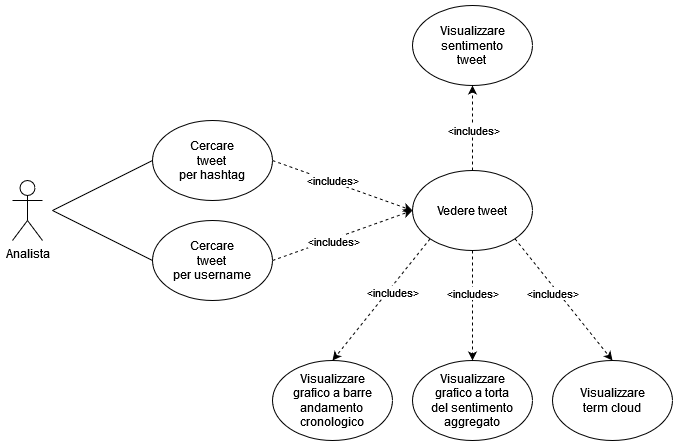

The diagram above was exported from draw.io. Its source (the exported page's mxGraphModel, read from the mxfile embedded in the PNG):
<mxGraphModel dx="1185" dy="627" grid="1" gridSize="10" guides="1" tooltips="1" connect="1" arrows="1" fold="1" page="1" pageScale="1" pageWidth="827" pageHeight="1169" math="0" shadow="0">
  <root>
    <mxCell id="0" />
    <mxCell id="1" parent="0" />
    <mxCell id="wpqyA-FpLVaELwN1TycZ-2" value="&lt;div&gt;Vedere tweet&lt;/div&gt;" style="ellipse;whiteSpace=wrap;html=1;" parent="1" vertex="1">
      <mxGeometry x="484" y="315" width="120" height="80" as="geometry" />
    </mxCell>
    <mxCell id="wpqyA-FpLVaELwN1TycZ-5" value="Analista" style="shape=umlActor;verticalLabelPosition=bottom;verticalAlign=top;html=1;outlineConnect=0;" parent="1" vertex="1">
      <mxGeometry x="84" y="325" width="30" height="60" as="geometry" />
    </mxCell>
    <mxCell id="wpqyA-FpLVaELwN1TycZ-8" value="&lt;div&gt;Visualizzare&lt;/div&gt;&lt;div&gt;sentimento&lt;/div&gt;&lt;div&gt;tweet&lt;br&gt;&lt;/div&gt;" style="ellipse;whiteSpace=wrap;html=1;" parent="1" vertex="1">
      <mxGeometry x="484" y="150" width="120" height="80" as="geometry" />
    </mxCell>
    <mxCell id="wpqyA-FpLVaELwN1TycZ-14" value="&lt;div&gt;Visualizzare&lt;/div&gt;&lt;div&gt;grafico a torta&lt;/div&gt;&lt;div&gt;del sentimento&lt;/div&gt;&lt;div&gt;aggregato&lt;br&gt;&lt;/div&gt;" style="ellipse;whiteSpace=wrap;html=1;" parent="1" vertex="1">
      <mxGeometry x="484" y="505" width="120" height="80" as="geometry" />
    </mxCell>
    <mxCell id="wpqyA-FpLVaELwN1TycZ-16" value="&lt;div&gt;Visualizzare&lt;/div&gt;&lt;div&gt;grafico a barre&lt;/div&gt;&lt;div&gt;andamento&lt;br&gt;&lt;/div&gt;&lt;div&gt;cronologico&lt;br&gt;&lt;/div&gt;" style="ellipse;whiteSpace=wrap;html=1;" parent="1" vertex="1">
      <mxGeometry x="344" y="505" width="120" height="80" as="geometry" />
    </mxCell>
    <mxCell id="wpqyA-FpLVaELwN1TycZ-17" value="&lt;div&gt;Visualizzare&lt;/div&gt;term cloud" style="ellipse;whiteSpace=wrap;html=1;" parent="1" vertex="1">
      <mxGeometry x="624" y="505" width="120" height="80" as="geometry" />
    </mxCell>
    <mxCell id="HKq8Of7-ZUXgdMy6swYW-5" value="&lt;div&gt;Cercare&lt;br&gt;&lt;/div&gt;&lt;div&gt;tweet&lt;br&gt;&lt;/div&gt;&lt;div&gt;per hashtag&lt;/div&gt;" style="ellipse;whiteSpace=wrap;html=1;" vertex="1" parent="1">
      <mxGeometry x="224" y="265" width="120" height="80" as="geometry" />
    </mxCell>
    <mxCell id="HKq8Of7-ZUXgdMy6swYW-6" value="&lt;div&gt;Cercare&lt;br&gt;&lt;/div&gt;&lt;div&gt;tweet&lt;br&gt;&lt;/div&gt;&lt;div&gt;per username&lt;/div&gt;" style="ellipse;whiteSpace=wrap;html=1;" vertex="1" parent="1">
      <mxGeometry x="224" y="365" width="120" height="80" as="geometry" />
    </mxCell>
    <mxCell id="HKq8Of7-ZUXgdMy6swYW-11" value="" style="endArrow=classic;html=1;rounded=0;entryX=0.5;entryY=1;entryDx=0;entryDy=0;dashed=1;exitX=0.5;exitY=0;exitDx=0;exitDy=0;" edge="1" parent="1" source="wpqyA-FpLVaELwN1TycZ-2" target="wpqyA-FpLVaELwN1TycZ-8">
      <mxGeometry width="50" height="50" relative="1" as="geometry">
        <mxPoint x="614" y="295" as="sourcePoint" />
        <mxPoint x="574" y="475" as="targetPoint" />
      </mxGeometry>
    </mxCell>
    <mxCell id="HKq8Of7-ZUXgdMy6swYW-12" value="&amp;lt;includes&amp;gt;" style="edgeLabel;html=1;align=center;verticalAlign=middle;resizable=0;points=[];" vertex="1" connectable="0" parent="HKq8Of7-ZUXgdMy6swYW-11">
      <mxGeometry x="-0.4467" y="-2" relative="1" as="geometry">
        <mxPoint x="-1" y="-17" as="offset" />
      </mxGeometry>
    </mxCell>
    <mxCell id="HKq8Of7-ZUXgdMy6swYW-17" value="" style="endArrow=classic;html=1;rounded=0;entryX=0.5;entryY=0;entryDx=0;entryDy=0;dashed=1;exitX=0;exitY=1;exitDx=0;exitDy=0;" edge="1" parent="1" source="wpqyA-FpLVaELwN1TycZ-2" target="wpqyA-FpLVaELwN1TycZ-16">
      <mxGeometry width="50" height="50" relative="1" as="geometry">
        <mxPoint x="473.99640687119296" y="476.7157287525382" as="sourcePoint" />
        <mxPoint x="541.5699999999999" y="455" as="targetPoint" />
      </mxGeometry>
    </mxCell>
    <mxCell id="HKq8Of7-ZUXgdMy6swYW-18" value="&amp;lt;includes&amp;gt;" style="edgeLabel;html=1;align=center;verticalAlign=middle;resizable=0;points=[];" vertex="1" connectable="0" parent="HKq8Of7-ZUXgdMy6swYW-17">
      <mxGeometry x="-0.4467" y="-2" relative="1" as="geometry">
        <mxPoint x="-9" y="21" as="offset" />
      </mxGeometry>
    </mxCell>
    <mxCell id="HKq8Of7-ZUXgdMy6swYW-19" value="" style="endArrow=classic;html=1;rounded=0;entryX=0.5;entryY=0;entryDx=0;entryDy=0;dashed=1;exitX=0.5;exitY=1;exitDx=0;exitDy=0;" edge="1" parent="1" source="wpqyA-FpLVaELwN1TycZ-2" target="wpqyA-FpLVaELwN1TycZ-14">
      <mxGeometry width="50" height="50" relative="1" as="geometry">
        <mxPoint x="483.9964068711929" y="486.7157287525382" as="sourcePoint" />
        <mxPoint x="551.5699999999999" y="464.9999999999999" as="targetPoint" />
      </mxGeometry>
    </mxCell>
    <mxCell id="HKq8Of7-ZUXgdMy6swYW-20" value="&amp;lt;includes&amp;gt;" style="edgeLabel;html=1;align=center;verticalAlign=middle;resizable=0;points=[];" vertex="1" connectable="0" parent="HKq8Of7-ZUXgdMy6swYW-19">
      <mxGeometry x="-0.4467" y="-2" relative="1" as="geometry">
        <mxPoint x="2" y="12" as="offset" />
      </mxGeometry>
    </mxCell>
    <mxCell id="HKq8Of7-ZUXgdMy6swYW-21" value="" style="endArrow=classic;html=1;rounded=0;entryX=0.5;entryY=0;entryDx=0;entryDy=0;dashed=1;exitX=1;exitY=1;exitDx=0;exitDy=0;" edge="1" parent="1" source="wpqyA-FpLVaELwN1TycZ-2" target="wpqyA-FpLVaELwN1TycZ-17">
      <mxGeometry width="50" height="50" relative="1" as="geometry">
        <mxPoint x="493.9964068711929" y="496.7157287525382" as="sourcePoint" />
        <mxPoint x="561.5699999999999" y="474.9999999999999" as="targetPoint" />
      </mxGeometry>
    </mxCell>
    <mxCell id="HKq8Of7-ZUXgdMy6swYW-22" value="&amp;lt;includes&amp;gt;" style="edgeLabel;html=1;align=center;verticalAlign=middle;resizable=0;points=[];" vertex="1" connectable="0" parent="HKq8Of7-ZUXgdMy6swYW-21">
      <mxGeometry x="-0.4467" y="-2" relative="1" as="geometry">
        <mxPoint x="12" y="19" as="offset" />
      </mxGeometry>
    </mxCell>
    <mxCell id="HKq8Of7-ZUXgdMy6swYW-23" value="" style="endArrow=none;html=1;rounded=0;entryX=0;entryY=0.5;entryDx=0;entryDy=0;" edge="1" parent="1" target="HKq8Of7-ZUXgdMy6swYW-5">
      <mxGeometry width="50" height="50" relative="1" as="geometry">
        <mxPoint x="124" y="355" as="sourcePoint" />
        <mxPoint x="234" y="495" as="targetPoint" />
      </mxGeometry>
    </mxCell>
    <mxCell id="HKq8Of7-ZUXgdMy6swYW-24" value="" style="endArrow=none;html=1;rounded=0;entryX=0;entryY=0.5;entryDx=0;entryDy=0;" edge="1" parent="1" target="HKq8Of7-ZUXgdMy6swYW-6">
      <mxGeometry width="50" height="50" relative="1" as="geometry">
        <mxPoint x="124" y="355" as="sourcePoint" />
        <mxPoint x="174" y="505" as="targetPoint" />
      </mxGeometry>
    </mxCell>
    <mxCell id="HKq8Of7-ZUXgdMy6swYW-25" value="" style="endArrow=classic;html=1;rounded=0;entryX=0;entryY=0.5;entryDx=0;entryDy=0;dashed=1;exitX=1;exitY=0.5;exitDx=0;exitDy=0;" edge="1" parent="1" source="HKq8Of7-ZUXgdMy6swYW-5" target="wpqyA-FpLVaELwN1TycZ-2">
      <mxGeometry width="50" height="50" relative="1" as="geometry">
        <mxPoint x="554" y="324.9999999999999" as="sourcePoint" />
        <mxPoint x="554" y="255" as="targetPoint" />
      </mxGeometry>
    </mxCell>
    <mxCell id="HKq8Of7-ZUXgdMy6swYW-26" value="&amp;lt;includes&amp;gt;" style="edgeLabel;html=1;align=center;verticalAlign=middle;resizable=0;points=[];" vertex="1" connectable="0" parent="HKq8Of7-ZUXgdMy6swYW-25">
      <mxGeometry x="-0.4467" y="-2" relative="1" as="geometry">
        <mxPoint x="22" y="4" as="offset" />
      </mxGeometry>
    </mxCell>
    <mxCell id="HKq8Of7-ZUXgdMy6swYW-27" value="" style="endArrow=classic;html=1;rounded=0;dashed=1;exitX=1;exitY=0.5;exitDx=0;exitDy=0;entryX=0;entryY=0.5;entryDx=0;entryDy=0;" edge="1" parent="1" source="HKq8Of7-ZUXgdMy6swYW-6" target="wpqyA-FpLVaELwN1TycZ-2">
      <mxGeometry width="50" height="50" relative="1" as="geometry">
        <mxPoint x="354" y="314.9999999999999" as="sourcePoint" />
        <mxPoint x="494" y="365" as="targetPoint" />
      </mxGeometry>
    </mxCell>
    <mxCell id="HKq8Of7-ZUXgdMy6swYW-28" value="&amp;lt;includes&amp;gt;" style="edgeLabel;html=1;align=center;verticalAlign=middle;resizable=0;points=[];" vertex="1" connectable="0" parent="HKq8Of7-ZUXgdMy6swYW-27">
      <mxGeometry x="-0.4467" y="-2" relative="1" as="geometry">
        <mxPoint x="21" y="-8" as="offset" />
      </mxGeometry>
    </mxCell>
  </root>
</mxGraphModel>